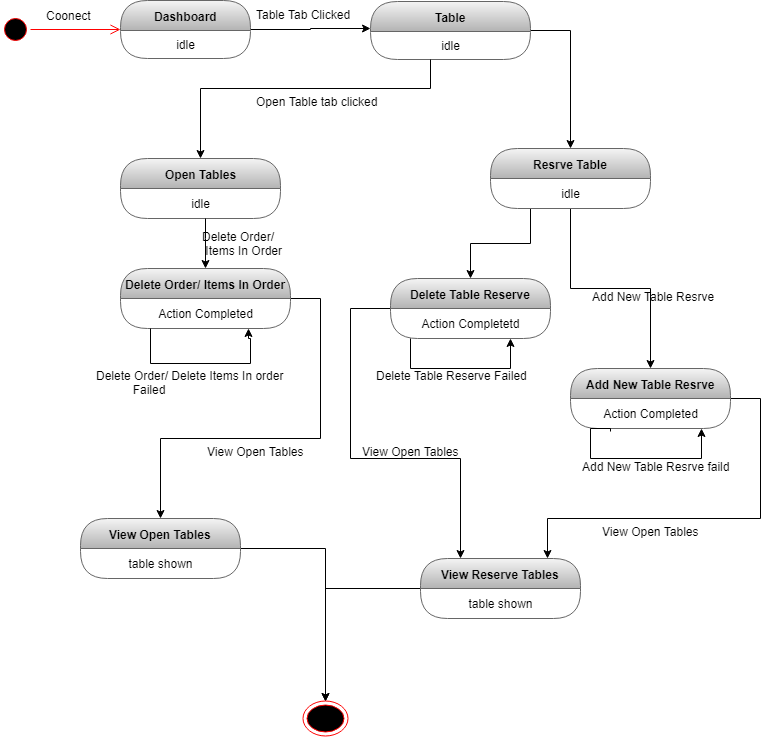

The diagram above was exported from draw.io. Its source (the exported page's mxGraphModel, read from the mxfile embedded in the PNG):
<mxGraphModel dx="852" dy="496" grid="1" gridSize="10" guides="1" tooltips="1" connect="1" arrows="1" fold="1" page="1" pageScale="1" pageWidth="827" pageHeight="1169" math="0" shadow="0">
  <root>
    <mxCell id="0" />
    <mxCell id="1" parent="0" />
    <mxCell id="sJFaYo0SIrLssVCp541s-1" value="" style="ellipse;html=1;shape=startState;fillColor=#000000;strokeColor=#ff0000;" parent="1" vertex="1">
      <mxGeometry x="30" y="236" width="30" height="30" as="geometry" />
    </mxCell>
    <mxCell id="sJFaYo0SIrLssVCp541s-2" value="" style="edgeStyle=orthogonalEdgeStyle;html=1;verticalAlign=bottom;endArrow=open;endSize=8;strokeColor=#ff0000;" parent="1" source="sJFaYo0SIrLssVCp541s-1" target="sJFaYo0SIrLssVCp541s-5" edge="1">
      <mxGeometry relative="1" as="geometry">
        <mxPoint x="120" y="250" as="targetPoint" />
      </mxGeometry>
    </mxCell>
    <mxCell id="sJFaYo0SIrLssVCp541s-15" style="edgeStyle=orthogonalEdgeStyle;rounded=0;orthogonalLoop=1;jettySize=auto;html=1;" parent="1" source="sJFaYo0SIrLssVCp541s-5" target="sJFaYo0SIrLssVCp541s-11" edge="1">
      <mxGeometry relative="1" as="geometry">
        <Array as="points">
          <mxPoint x="340" y="251" />
          <mxPoint x="340" y="250" />
        </Array>
      </mxGeometry>
    </mxCell>
    <mxCell id="sJFaYo0SIrLssVCp541s-5" value="Dashboard" style="swimlane;html=1;fontStyle=1;align=center;verticalAlign=middle;childLayout=stackLayout;horizontal=1;startSize=30;horizontalStack=0;resizeParent=0;resizeLast=1;container=0;collapsible=0;rounded=1;arcSize=30;swimlaneFillColor=none;fillColor=#f5f5f5;strokeColor=#666666;gradientColor=#b3b3b3;" parent="1" vertex="1">
      <mxGeometry x="150" y="222" width="130" height="58" as="geometry" />
    </mxCell>
    <mxCell id="sJFaYo0SIrLssVCp541s-6" value="idle" style="text;html=1;align=center;verticalAlign=middle;spacingLeft=4;spacingRight=4;whiteSpace=wrap;overflow=hidden;rotatable=0;" parent="sJFaYo0SIrLssVCp541s-5" vertex="1">
      <mxGeometry y="30" width="130" height="28" as="geometry" />
    </mxCell>
    <mxCell id="sJFaYo0SIrLssVCp541s-8" value="Coonect" style="text;strokeColor=none;fillColor=none;align=left;verticalAlign=top;spacingLeft=4;spacingRight=4;overflow=hidden;rotatable=0;points=[[0,0.5],[1,0.5]];portConstraint=eastwest;" parent="1" vertex="1">
      <mxGeometry x="70" y="224" width="100" height="26" as="geometry" />
    </mxCell>
    <mxCell id="sJFaYo0SIrLssVCp541s-36" style="edgeStyle=orthogonalEdgeStyle;rounded=0;orthogonalLoop=1;jettySize=auto;html=1;" parent="1" source="sJFaYo0SIrLssVCp541s-11" target="sJFaYo0SIrLssVCp541s-37" edge="1">
      <mxGeometry relative="1" as="geometry">
        <mxPoint x="620" y="350" as="targetPoint" />
        <Array as="points">
          <mxPoint x="600" y="252" />
        </Array>
      </mxGeometry>
    </mxCell>
    <mxCell id="sJFaYo0SIrLssVCp541s-11" value="Table" style="swimlane;html=1;fontStyle=1;align=center;verticalAlign=middle;childLayout=stackLayout;horizontal=1;startSize=30;horizontalStack=0;resizeParent=0;resizeLast=1;container=0;collapsible=0;rounded=1;arcSize=30;strokeColor=#666666;fillColor=#f5f5f5;swimlaneFillColor=none;gradientColor=#b3b3b3;" parent="1" vertex="1">
      <mxGeometry x="400" y="223" width="160" height="58" as="geometry" />
    </mxCell>
    <mxCell id="sJFaYo0SIrLssVCp541s-12" value="idle" style="text;html=1;strokeColor=none;fillColor=none;align=center;verticalAlign=middle;spacingLeft=4;spacingRight=4;whiteSpace=wrap;overflow=hidden;rotatable=0;fontColor=#000000;" parent="sJFaYo0SIrLssVCp541s-11" vertex="1">
      <mxGeometry y="30" width="160" height="28" as="geometry" />
    </mxCell>
    <mxCell id="sJFaYo0SIrLssVCp541s-21" value="Table Tab Clicked" style="text;strokeColor=none;fillColor=none;align=left;verticalAlign=top;spacingLeft=4;spacingRight=4;overflow=hidden;rotatable=0;points=[[0,0.5],[1,0.5]];portConstraint=eastwest;" parent="1" vertex="1">
      <mxGeometry x="280" y="223" width="110" height="21" as="geometry" />
    </mxCell>
    <mxCell id="sJFaYo0SIrLssVCp541s-22" value="Open Tables" style="swimlane;html=1;fontStyle=1;align=center;verticalAlign=middle;childLayout=stackLayout;horizontal=1;startSize=30;horizontalStack=0;resizeParent=0;resizeLast=1;container=0;collapsible=0;rounded=1;arcSize=30;strokeColor=#666666;fillColor=#f5f5f5;swimlaneFillColor=none;gradientColor=#b3b3b3;" parent="1" vertex="1">
      <mxGeometry x="150" y="380" width="160" height="60" as="geometry" />
    </mxCell>
    <mxCell id="sJFaYo0SIrLssVCp541s-23" value="idle" style="text;html=1;strokeColor=none;fillColor=none;align=center;verticalAlign=middle;spacingLeft=4;spacingRight=4;whiteSpace=wrap;overflow=hidden;rotatable=0;fontColor=#000000;" parent="sJFaYo0SIrLssVCp541s-22" vertex="1">
      <mxGeometry y="30" width="160" height="30" as="geometry" />
    </mxCell>
    <mxCell id="sJFaYo0SIrLssVCp541s-27" style="edgeStyle=orthogonalEdgeStyle;rounded=0;orthogonalLoop=1;jettySize=auto;html=1;" parent="1" source="sJFaYo0SIrLssVCp541s-12" target="sJFaYo0SIrLssVCp541s-22" edge="1">
      <mxGeometry relative="1" as="geometry">
        <Array as="points">
          <mxPoint x="460" y="310" />
          <mxPoint x="230" y="310" />
        </Array>
      </mxGeometry>
    </mxCell>
    <mxCell id="sJFaYo0SIrLssVCp541s-28" value="Open Table tab clicked" style="text;strokeColor=none;fillColor=none;align=left;verticalAlign=top;spacingLeft=4;spacingRight=4;overflow=hidden;rotatable=0;points=[[0,0.5],[1,0.5]];portConstraint=eastwest;" parent="1" vertex="1">
      <mxGeometry x="280" y="310" width="140" height="26" as="geometry" />
    </mxCell>
    <mxCell id="sJFaYo0SIrLssVCp541s-69" style="edgeStyle=orthogonalEdgeStyle;rounded=0;orthogonalLoop=1;jettySize=auto;html=1;" parent="1" source="sJFaYo0SIrLssVCp541s-29" target="sJFaYo0SIrLssVCp541s-64" edge="1">
      <mxGeometry relative="1" as="geometry">
        <Array as="points">
          <mxPoint x="350" y="520" />
          <mxPoint x="350" y="660" />
          <mxPoint x="190" y="660" />
        </Array>
      </mxGeometry>
    </mxCell>
    <mxCell id="sJFaYo0SIrLssVCp541s-29" value="Delete Order/ Items In Order" style="swimlane;html=1;fontStyle=1;align=center;verticalAlign=middle;childLayout=stackLayout;horizontal=1;startSize=30;horizontalStack=0;resizeParent=0;resizeLast=1;container=0;collapsible=0;rounded=1;arcSize=30;strokeColor=#666666;fillColor=#f5f5f5;swimlaneFillColor=none;gradientColor=#b3b3b3;" parent="1" vertex="1">
      <mxGeometry x="150" y="490" width="170" height="60" as="geometry" />
    </mxCell>
    <mxCell id="sJFaYo0SIrLssVCp541s-30" value="Action Completed" style="text;html=1;strokeColor=none;fillColor=none;align=center;verticalAlign=middle;spacingLeft=4;spacingRight=4;whiteSpace=wrap;overflow=hidden;rotatable=0;fontColor=#000000;" parent="sJFaYo0SIrLssVCp541s-29" vertex="1">
      <mxGeometry y="30" width="170" height="30" as="geometry" />
    </mxCell>
    <mxCell id="sJFaYo0SIrLssVCp541s-34" style="edgeStyle=orthogonalEdgeStyle;rounded=0;orthogonalLoop=1;jettySize=auto;html=1;entryX=0.75;entryY=1;entryDx=0;entryDy=0;" parent="sJFaYo0SIrLssVCp541s-29" source="sJFaYo0SIrLssVCp541s-30" target="sJFaYo0SIrLssVCp541s-30" edge="1">
      <mxGeometry relative="1" as="geometry">
        <mxPoint x="146" y="63" as="targetPoint" />
        <Array as="points">
          <mxPoint x="30" y="95" />
          <mxPoint x="130" y="95" />
          <mxPoint x="130" y="70" />
          <mxPoint x="128" y="70" />
        </Array>
      </mxGeometry>
    </mxCell>
    <mxCell id="sJFaYo0SIrLssVCp541s-33" style="edgeStyle=orthogonalEdgeStyle;rounded=0;orthogonalLoop=1;jettySize=auto;html=1;" parent="1" source="sJFaYo0SIrLssVCp541s-23" target="sJFaYo0SIrLssVCp541s-29" edge="1">
      <mxGeometry relative="1" as="geometry">
        <Array as="points">
          <mxPoint x="235" y="460" />
          <mxPoint x="235" y="460" />
        </Array>
      </mxGeometry>
    </mxCell>
    <mxCell id="sJFaYo0SIrLssVCp541s-35" value="Delete Order/ Delete Items In order&#10;           Failed" style="text;strokeColor=none;fillColor=none;align=left;verticalAlign=top;spacingLeft=4;spacingRight=4;overflow=hidden;rotatable=0;points=[[0,0.5],[1,0.5]];portConstraint=eastwest;" parent="1" vertex="1">
      <mxGeometry x="120" y="584" width="200" height="40" as="geometry" />
    </mxCell>
    <mxCell id="sJFaYo0SIrLssVCp541s-45" style="edgeStyle=orthogonalEdgeStyle;rounded=0;orthogonalLoop=1;jettySize=auto;html=1;" parent="1" source="sJFaYo0SIrLssVCp541s-37" target="sJFaYo0SIrLssVCp541s-39" edge="1">
      <mxGeometry relative="1" as="geometry">
        <Array as="points">
          <mxPoint x="560" y="465" />
          <mxPoint x="500" y="465" />
        </Array>
      </mxGeometry>
    </mxCell>
    <mxCell id="sJFaYo0SIrLssVCp541s-49" style="edgeStyle=orthogonalEdgeStyle;rounded=0;orthogonalLoop=1;jettySize=auto;html=1;" parent="1" source="sJFaYo0SIrLssVCp541s-37" target="sJFaYo0SIrLssVCp541s-52" edge="1">
      <mxGeometry relative="1" as="geometry">
        <mxPoint x="700" y="610" as="targetPoint" />
      </mxGeometry>
    </mxCell>
    <mxCell id="sJFaYo0SIrLssVCp541s-37" value="Resrve Table" style="swimlane;html=1;fontStyle=1;align=center;verticalAlign=middle;childLayout=stackLayout;horizontal=1;startSize=30;horizontalStack=0;resizeParent=0;resizeLast=1;container=0;collapsible=0;rounded=1;arcSize=30;strokeColor=#666666;fillColor=#f5f5f5;swimlaneFillColor=none;gradientColor=#b3b3b3;" parent="1" vertex="1">
      <mxGeometry x="520" y="370" width="160" height="60" as="geometry" />
    </mxCell>
    <mxCell id="sJFaYo0SIrLssVCp541s-38" value="idle" style="text;html=1;strokeColor=none;fillColor=none;align=center;verticalAlign=middle;spacingLeft=4;spacingRight=4;whiteSpace=wrap;overflow=hidden;rotatable=0;fontColor=#000000;" parent="sJFaYo0SIrLssVCp541s-37" vertex="1">
      <mxGeometry y="30" width="160" height="30" as="geometry" />
    </mxCell>
    <mxCell id="sJFaYo0SIrLssVCp541s-73" style="edgeStyle=orthogonalEdgeStyle;rounded=0;orthogonalLoop=1;jettySize=auto;html=1;entryX=0.25;entryY=0;entryDx=0;entryDy=0;" parent="1" source="sJFaYo0SIrLssVCp541s-39" target="sJFaYo0SIrLssVCp541s-70" edge="1">
      <mxGeometry relative="1" as="geometry">
        <Array as="points">
          <mxPoint x="380" y="530" />
          <mxPoint x="380" y="680" />
          <mxPoint x="490" y="680" />
        </Array>
      </mxGeometry>
    </mxCell>
    <mxCell id="sJFaYo0SIrLssVCp541s-39" value="Delete Table Reserve" style="swimlane;html=1;fontStyle=1;align=center;verticalAlign=middle;childLayout=stackLayout;horizontal=1;startSize=30;horizontalStack=0;resizeParent=0;resizeLast=1;container=0;collapsible=0;rounded=1;arcSize=30;strokeColor=#666666;fillColor=#f5f5f5;swimlaneFillColor=none;gradientColor=#b3b3b3;" parent="1" vertex="1">
      <mxGeometry x="420" y="500" width="160" height="60" as="geometry" />
    </mxCell>
    <mxCell id="sJFaYo0SIrLssVCp541s-40" value="Action Completetd" style="text;html=1;strokeColor=none;fillColor=none;align=center;verticalAlign=middle;spacingLeft=4;spacingRight=4;whiteSpace=wrap;overflow=hidden;rotatable=0;fontColor=#000000;" parent="sJFaYo0SIrLssVCp541s-39" vertex="1">
      <mxGeometry y="30" width="160" height="30" as="geometry" />
    </mxCell>
    <mxCell id="sJFaYo0SIrLssVCp541s-43" value="Subtitle" style="text;html=1;strokeColor=none;fillColor=none;align=center;verticalAlign=middle;spacingLeft=4;spacingRight=4;whiteSpace=wrap;overflow=hidden;rotatable=0;fontColor=#000000;" parent="sJFaYo0SIrLssVCp541s-39" vertex="1">
      <mxGeometry y="60" width="160" as="geometry" />
    </mxCell>
    <mxCell id="sJFaYo0SIrLssVCp541s-47" style="edgeStyle=orthogonalEdgeStyle;rounded=0;orthogonalLoop=1;jettySize=auto;html=1;entryX=0.75;entryY=1;entryDx=0;entryDy=0;" parent="sJFaYo0SIrLssVCp541s-39" source="sJFaYo0SIrLssVCp541s-40" target="sJFaYo0SIrLssVCp541s-40" edge="1">
      <mxGeometry relative="1" as="geometry">
        <Array as="points">
          <mxPoint x="20" y="90" />
          <mxPoint x="120" y="90" />
        </Array>
      </mxGeometry>
    </mxCell>
    <mxCell id="sJFaYo0SIrLssVCp541s-48" value="Delete Table Reserve Failed" style="text;strokeColor=none;fillColor=none;align=left;verticalAlign=top;spacingLeft=4;spacingRight=4;overflow=hidden;rotatable=0;points=[[0,0.5],[1,0.5]];portConstraint=eastwest;" parent="1" vertex="1">
      <mxGeometry x="400" y="584" width="200" height="40" as="geometry" />
    </mxCell>
    <mxCell id="sJFaYo0SIrLssVCp541s-74" style="edgeStyle=orthogonalEdgeStyle;rounded=0;orthogonalLoop=1;jettySize=auto;html=1;entryX=0.794;entryY=0;entryDx=0;entryDy=0;entryPerimeter=0;" parent="1" source="sJFaYo0SIrLssVCp541s-52" target="sJFaYo0SIrLssVCp541s-70" edge="1">
      <mxGeometry relative="1" as="geometry">
        <Array as="points">
          <mxPoint x="790" y="620" />
          <mxPoint x="790" y="740" />
          <mxPoint x="577" y="740" />
        </Array>
      </mxGeometry>
    </mxCell>
    <mxCell id="sJFaYo0SIrLssVCp541s-52" value="Add New Table Resrve" style="swimlane;html=1;fontStyle=1;align=center;verticalAlign=middle;childLayout=stackLayout;horizontal=1;startSize=30;horizontalStack=0;resizeParent=0;resizeLast=1;container=0;collapsible=0;rounded=1;arcSize=30;strokeColor=#666666;fillColor=#f5f5f5;swimlaneFillColor=none;gradientColor=#b3b3b3;" parent="1" vertex="1">
      <mxGeometry x="600" y="590" width="160" height="60" as="geometry" />
    </mxCell>
    <mxCell id="sJFaYo0SIrLssVCp541s-53" value="Action Completed" style="text;html=1;strokeColor=none;fillColor=none;align=center;verticalAlign=middle;spacingLeft=4;spacingRight=4;whiteSpace=wrap;overflow=hidden;rotatable=0;fontColor=#000000;" parent="sJFaYo0SIrLssVCp541s-52" vertex="1">
      <mxGeometry y="30" width="160" height="30" as="geometry" />
    </mxCell>
    <mxCell id="sJFaYo0SIrLssVCp541s-55" value="Subtitle" style="text;html=1;strokeColor=none;fillColor=none;align=center;verticalAlign=middle;spacingLeft=4;spacingRight=4;whiteSpace=wrap;overflow=hidden;rotatable=0;fontColor=#000000;" parent="sJFaYo0SIrLssVCp541s-52" vertex="1">
      <mxGeometry y="60" width="160" as="geometry" />
    </mxCell>
    <mxCell id="sJFaYo0SIrLssVCp541s-60" style="edgeStyle=orthogonalEdgeStyle;rounded=0;orthogonalLoop=1;jettySize=auto;html=1;entryX=0.819;entryY=0;entryDx=0;entryDy=0;entryPerimeter=0;" parent="sJFaYo0SIrLssVCp541s-52" target="sJFaYo0SIrLssVCp541s-55" edge="1">
      <mxGeometry relative="1" as="geometry">
        <mxPoint x="40" y="63" as="sourcePoint" />
        <mxPoint x="144" y="70" as="targetPoint" />
        <Array as="points">
          <mxPoint x="40" y="60" />
          <mxPoint x="20" y="60" />
          <mxPoint x="20" y="90" />
          <mxPoint x="131" y="90" />
        </Array>
      </mxGeometry>
    </mxCell>
    <mxCell id="sJFaYo0SIrLssVCp541s-59" value="Delete Order/&lt;br&gt;&amp;nbsp;Items In Order" style="text;html=1;" parent="1" vertex="1">
      <mxGeometry x="230" y="445" width="100" height="30" as="geometry" />
    </mxCell>
    <mxCell id="sJFaYo0SIrLssVCp541s-61" value="Add New Table Resrve faild" style="text;html=1;" parent="1" vertex="1">
      <mxGeometry x="610" y="675" width="150" height="30" as="geometry" />
    </mxCell>
    <mxCell id="sJFaYo0SIrLssVCp541s-62" value="Add New Table Resrve" style="text;html=1;" parent="1" vertex="1">
      <mxGeometry x="620" y="505" width="140" height="30" as="geometry" />
    </mxCell>
    <mxCell id="sJFaYo0SIrLssVCp541s-84" style="edgeStyle=orthogonalEdgeStyle;rounded=0;orthogonalLoop=1;jettySize=auto;html=1;entryX=0.5;entryY=0;entryDx=0;entryDy=0;" parent="1" source="sJFaYo0SIrLssVCp541s-64" target="sJFaYo0SIrLssVCp541s-78" edge="1">
      <mxGeometry relative="1" as="geometry" />
    </mxCell>
    <mxCell id="sJFaYo0SIrLssVCp541s-64" value="View Open Tables" style="swimlane;html=1;fontStyle=1;align=center;verticalAlign=middle;childLayout=stackLayout;horizontal=1;startSize=30;horizontalStack=0;resizeParent=0;resizeLast=1;container=0;collapsible=0;rounded=1;arcSize=30;strokeColor=#666666;fillColor=#f5f5f5;swimlaneFillColor=none;gradientColor=#b3b3b3;" parent="1" vertex="1">
      <mxGeometry x="110" y="740" width="160" height="60" as="geometry" />
    </mxCell>
    <mxCell id="sJFaYo0SIrLssVCp541s-65" value="table shown" style="text;html=1;strokeColor=none;fillColor=none;align=center;verticalAlign=middle;spacingLeft=4;spacingRight=4;whiteSpace=wrap;overflow=hidden;rotatable=0;fontColor=#000000;" parent="sJFaYo0SIrLssVCp541s-64" vertex="1">
      <mxGeometry y="30" width="160" height="30" as="geometry" />
    </mxCell>
    <mxCell id="sJFaYo0SIrLssVCp541s-67" value="View Open Tables" style="text;html=1;" parent="1" vertex="1">
      <mxGeometry x="235" y="660" width="120" height="30" as="geometry" />
    </mxCell>
    <mxCell id="sJFaYo0SIrLssVCp541s-85" style="edgeStyle=orthogonalEdgeStyle;rounded=0;orthogonalLoop=1;jettySize=auto;html=1;entryX=0.5;entryY=0;entryDx=0;entryDy=0;" parent="1" source="sJFaYo0SIrLssVCp541s-70" target="sJFaYo0SIrLssVCp541s-78" edge="1">
      <mxGeometry relative="1" as="geometry" />
    </mxCell>
    <mxCell id="sJFaYo0SIrLssVCp541s-70" value="View Reserve Tables" style="swimlane;html=1;fontStyle=1;align=center;verticalAlign=middle;childLayout=stackLayout;horizontal=1;startSize=30;horizontalStack=0;resizeParent=0;resizeLast=1;container=0;collapsible=0;rounded=1;arcSize=30;strokeColor=#666666;fillColor=#f5f5f5;swimlaneFillColor=none;gradientColor=#b3b3b3;" parent="1" vertex="1">
      <mxGeometry x="450" y="780" width="160" height="60" as="geometry" />
    </mxCell>
    <mxCell id="sJFaYo0SIrLssVCp541s-71" value="table shown" style="text;html=1;strokeColor=none;fillColor=none;align=center;verticalAlign=middle;spacingLeft=4;spacingRight=4;whiteSpace=wrap;overflow=hidden;rotatable=0;fontColor=#000000;" parent="sJFaYo0SIrLssVCp541s-70" vertex="1">
      <mxGeometry y="30" width="160" height="30" as="geometry" />
    </mxCell>
    <mxCell id="sJFaYo0SIrLssVCp541s-76" value="View Open Tables" style="text;html=1;" parent="1" vertex="1">
      <mxGeometry x="390" y="660" width="120" height="30" as="geometry" />
    </mxCell>
    <mxCell id="sJFaYo0SIrLssVCp541s-77" value="View Open Tables" style="text;html=1;" parent="1" vertex="1">
      <mxGeometry x="630" y="740" width="120" height="30" as="geometry" />
    </mxCell>
    <mxCell id="sJFaYo0SIrLssVCp541s-78" value="" style="ellipse;html=1;shape=endState;fillColor=#000000;strokeColor=#ff0000;" parent="1" vertex="1">
      <mxGeometry x="332.5" y="922.5" width="45" height="35" as="geometry" />
    </mxCell>
  </root>
</mxGraphModel>